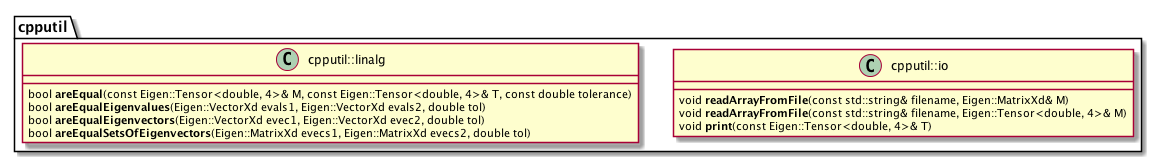

The diagram above was rendered by PlantUML. Its source (embedded in the PNG):
@startuml


namespace cpputil {

    class cpputil::io {
        void **readArrayFromFile**(const std::string& filename, Eigen::MatrixXd& M)
        void **readArrayFromFile**(const std::string& filename, Eigen::Tensor<double, 4>& M)
        void **print**(const Eigen::Tensor<double, 4>& T)
    }

    class cpputil::linalg {
        bool **areEqual**(const Eigen::Tensor<double, 4>& M, const Eigen::Tensor<double, 4>& T, const double tolerance)
        bool **areEqualEigenvalues**(Eigen::VectorXd evals1, Eigen::VectorXd evals2, double tol)
        bool **areEqualEigenvectors**(Eigen::VectorXd evec1, Eigen::VectorXd evec2, double tol)
        bool **areEqualSetsOfEigenvectors**(Eigen::MatrixXd evecs1, Eigen::MatrixXd evecs2, double tol)
    }

}

@enduml